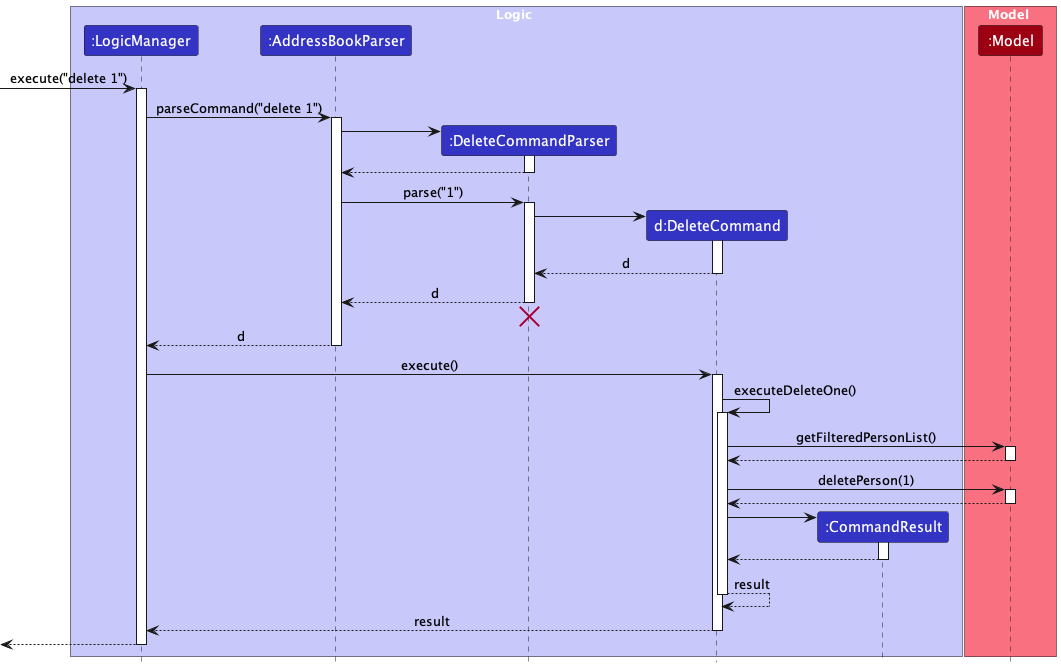

The diagram above was rendered by PlantUML. Its source (embedded in the PNG):
@startuml
!include style.puml
skinparam ArrowFontStyle plain

box Logic LOGIC_COLOR_T1
participant ":LogicManager" as LogicManager LOGIC_COLOR
participant ":AddressBookParser" as AddressBookParser LOGIC_COLOR
participant ":DeleteCommandParser" as DeleteCommandParser LOGIC_COLOR
participant "d:DeleteCommand" as DeleteCommand LOGIC_COLOR
participant ":CommandResult" as CommandResult LOGIC_COLOR
end box

box Model MODEL_COLOR_T1
participant ":Model" as Model MODEL_COLOR
end box

[-> LogicManager : execute("delete 1")
activate LogicManager

LogicManager -> AddressBookParser : parseCommand("delete 1")
activate AddressBookParser

create DeleteCommandParser
AddressBookParser -> DeleteCommandParser
activate DeleteCommandParser

DeleteCommandParser --> AddressBookParser
deactivate DeleteCommandParser

AddressBookParser -> DeleteCommandParser : parse("1")
activate DeleteCommandParser

create DeleteCommand
DeleteCommandParser -> DeleteCommand
activate DeleteCommand

DeleteCommand --> DeleteCommandParser : d
deactivate DeleteCommand

DeleteCommandParser --> AddressBookParser : d
deactivate DeleteCommandParser
'Hidden arrow to position the destroy marker below the end of the activation bar.
DeleteCommandParser -[hidden]-> AddressBookParser
destroy DeleteCommandParser

AddressBookParser --> LogicManager : d
deactivate AddressBookParser

LogicManager -> DeleteCommand : execute()
activate DeleteCommand

DeleteCommand -> DeleteCommand : executeDeleteOne()
activate DeleteCommand

DeleteCommand -> Model : getFilteredPersonList()
activate Model
Model --> DeleteCommand
deactivate Model

DeleteCommand -> Model : deletePerson(1)
activate Model

Model --> DeleteCommand
deactivate Model

create CommandResult
DeleteCommand -> CommandResult
activate CommandResult

CommandResult --> DeleteCommand
deactivate CommandResult

DeleteCommand --> DeleteCommand : result
deactivate DeleteCommand


DeleteCommand --> LogicManager : result
deactivate DeleteCommand

[<--LogicManager
deactivate LogicManager
@enduml